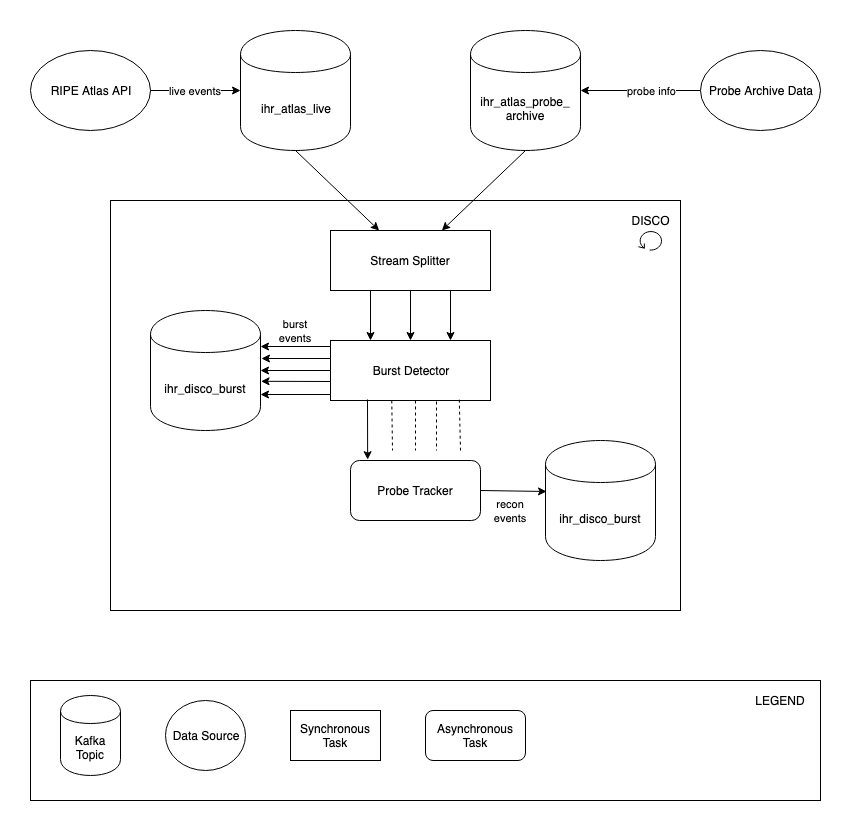

The diagram above was exported from draw.io. Its source (the exported page's mxGraphModel, read from the mxfile embedded in the PNG):
<mxGraphModel dx="1722" dy="949" grid="1" gridSize="10" guides="1" tooltips="1" connect="1" arrows="1" fold="1" page="1" pageScale="1" pageWidth="850" pageHeight="1100" math="0" shadow="0">
  <root>
    <mxCell id="0" />
    <mxCell id="1" parent="0" />
    <mxCell id="qoSHViPSiutyyFDTh64s-70" value="" style="rounded=0;whiteSpace=wrap;html=1;" vertex="1" parent="1">
      <mxGeometry x="80" y="670" width="790" height="120" as="geometry" />
    </mxCell>
    <mxCell id="qoSHViPSiutyyFDTh64s-11" value="" style="rounded=0;whiteSpace=wrap;html=1;" vertex="1" parent="1">
      <mxGeometry x="160" y="190" width="570" height="410" as="geometry" />
    </mxCell>
    <mxCell id="qoSHViPSiutyyFDTh64s-1" value="RIPE Atlas API" style="ellipse;whiteSpace=wrap;html=1;" vertex="1" parent="1">
      <mxGeometry x="80" y="40" width="120" height="80" as="geometry" />
    </mxCell>
    <mxCell id="qoSHViPSiutyyFDTh64s-2" value="Probe Archive Data" style="ellipse;whiteSpace=wrap;html=1;" vertex="1" parent="1">
      <mxGeometry x="750" y="40" width="120" height="80" as="geometry" />
    </mxCell>
    <mxCell id="qoSHViPSiutyyFDTh64s-3" value="ihr_atlas_live" style="shape=cylinder;whiteSpace=wrap;html=1;boundedLbl=1;backgroundOutline=1;" vertex="1" parent="1">
      <mxGeometry x="290" y="20" width="110" height="120" as="geometry" />
    </mxCell>
    <mxCell id="qoSHViPSiutyyFDTh64s-4" value="ihr_atlas_probe_&lt;br&gt;archive" style="shape=cylinder;whiteSpace=wrap;html=1;boundedLbl=1;backgroundOutline=1;" vertex="1" parent="1">
      <mxGeometry x="520" y="20" width="110" height="120" as="geometry" />
    </mxCell>
    <mxCell id="qoSHViPSiutyyFDTh64s-5" value="live events" style="endArrow=classic;html=1;exitX=1;exitY=0.5;exitDx=0;exitDy=0;" edge="1" parent="1" source="qoSHViPSiutyyFDTh64s-1" target="qoSHViPSiutyyFDTh64s-3">
      <mxGeometry width="50" height="50" relative="1" as="geometry">
        <mxPoint x="80" y="390" as="sourcePoint" />
        <mxPoint x="130" y="340" as="targetPoint" />
      </mxGeometry>
    </mxCell>
    <mxCell id="qoSHViPSiutyyFDTh64s-6" value="" style="endArrow=classic;html=1;entryX=1;entryY=0.5;entryDx=0;entryDy=0;" edge="1" parent="1" target="qoSHViPSiutyyFDTh64s-4">
      <mxGeometry width="50" height="50" relative="1" as="geometry">
        <mxPoint x="750" y="80" as="sourcePoint" />
        <mxPoint x="260" y="280" as="targetPoint" />
      </mxGeometry>
    </mxCell>
    <mxCell id="qoSHViPSiutyyFDTh64s-7" value="&lt;font style=&quot;font-size: 11px&quot;&gt;probe info&lt;/font&gt;" style="text;html=1;resizable=0;points=[];align=center;verticalAlign=middle;labelBackgroundColor=#ffffff;" vertex="1" connectable="0" parent="qoSHViPSiutyyFDTh64s-6">
      <mxGeometry x="-0.0222" y="4" relative="1" as="geometry">
        <mxPoint x="9" y="-4" as="offset" />
      </mxGeometry>
    </mxCell>
    <mxCell id="qoSHViPSiutyyFDTh64s-9" value="Stream Splitter" style="rounded=0;whiteSpace=wrap;html=1;" vertex="1" parent="1">
      <mxGeometry x="380" y="220" width="160" height="60" as="geometry" />
    </mxCell>
    <mxCell id="qoSHViPSiutyyFDTh64s-10" value="Burst Detector" style="rounded=0;whiteSpace=wrap;html=1;" vertex="1" parent="1">
      <mxGeometry x="380" y="330" width="160" height="60" as="geometry" />
    </mxCell>
    <mxCell id="qoSHViPSiutyyFDTh64s-12" value="" style="endArrow=classic;html=1;exitX=0.25;exitY=1;exitDx=0;exitDy=0;entryX=0.25;entryY=0;entryDx=0;entryDy=0;" edge="1" parent="1" source="qoSHViPSiutyyFDTh64s-9" target="qoSHViPSiutyyFDTh64s-10">
      <mxGeometry width="50" height="50" relative="1" as="geometry">
        <mxPoint x="380" y="340" as="sourcePoint" />
        <mxPoint x="412" y="330" as="targetPoint" />
      </mxGeometry>
    </mxCell>
    <mxCell id="qoSHViPSiutyyFDTh64s-13" value="" style="endArrow=classic;html=1;exitX=0.5;exitY=1;exitDx=0;exitDy=0;entryX=0.5;entryY=0;entryDx=0;entryDy=0;" edge="1" parent="1" source="qoSHViPSiutyyFDTh64s-9" target="qoSHViPSiutyyFDTh64s-10">
      <mxGeometry width="50" height="50" relative="1" as="geometry">
        <mxPoint x="442" y="282" as="sourcePoint" />
        <mxPoint x="442" y="330" as="targetPoint" />
      </mxGeometry>
    </mxCell>
    <mxCell id="qoSHViPSiutyyFDTh64s-15" value="" style="endArrow=classic;html=1;entryX=0.75;entryY=0;entryDx=0;entryDy=0;" edge="1" parent="1" target="qoSHViPSiutyyFDTh64s-10">
      <mxGeometry width="50" height="50" relative="1" as="geometry">
        <mxPoint x="500" y="280" as="sourcePoint" />
        <mxPoint x="462" y="350" as="targetPoint" />
      </mxGeometry>
    </mxCell>
    <mxCell id="qoSHViPSiutyyFDTh64s-16" value="ihr_disco_burst" style="shape=cylinder;whiteSpace=wrap;html=1;boundedLbl=1;backgroundOutline=1;" vertex="1" parent="1">
      <mxGeometry x="200" y="300" width="110" height="120" as="geometry" />
    </mxCell>
    <mxCell id="qoSHViPSiutyyFDTh64s-36" value="Probe Tracker" style="rounded=1;whiteSpace=wrap;html=1;" vertex="1" parent="1">
      <mxGeometry x="400" y="450" width="130" height="60" as="geometry" />
    </mxCell>
    <mxCell id="qoSHViPSiutyyFDTh64s-37" value="" style="endArrow=classic;html=1;entryX=1;entryY=0.3;entryDx=0;entryDy=0;fontStyle=1" edge="1" parent="1" target="qoSHViPSiutyyFDTh64s-16">
      <mxGeometry width="50" height="50" relative="1" as="geometry">
        <mxPoint x="380" y="336" as="sourcePoint" />
        <mxPoint x="380" y="340" as="targetPoint" />
      </mxGeometry>
    </mxCell>
    <mxCell id="qoSHViPSiutyyFDTh64s-38" value="" style="endArrow=classic;html=1;" edge="1" parent="1">
      <mxGeometry width="50" height="50" relative="1" as="geometry">
        <mxPoint x="380" y="348" as="sourcePoint" />
        <mxPoint x="311" y="348" as="targetPoint" />
      </mxGeometry>
    </mxCell>
    <mxCell id="qoSHViPSiutyyFDTh64s-39" value="" style="endArrow=classic;html=1;entryX=1;entryY=0.5;entryDx=0;entryDy=0;" edge="1" parent="1" target="qoSHViPSiutyyFDTh64s-16">
      <mxGeometry width="50" height="50" relative="1" as="geometry">
        <mxPoint x="380" y="360" as="sourcePoint" />
        <mxPoint x="321" y="358" as="targetPoint" />
      </mxGeometry>
    </mxCell>
    <mxCell id="qoSHViPSiutyyFDTh64s-40" value="" style="endArrow=classic;html=1;entryX=1.005;entryY=0.59;entryDx=0;entryDy=0;entryPerimeter=0;" edge="1" parent="1" target="qoSHViPSiutyyFDTh64s-16">
      <mxGeometry width="50" height="50" relative="1" as="geometry">
        <mxPoint x="380" y="371" as="sourcePoint" />
        <mxPoint x="331" y="368" as="targetPoint" />
      </mxGeometry>
    </mxCell>
    <mxCell id="qoSHViPSiutyyFDTh64s-41" value="" style="endArrow=classic;html=1;entryX=1;entryY=0.7;entryDx=0;entryDy=0;" edge="1" parent="1" target="qoSHViPSiutyyFDTh64s-16">
      <mxGeometry width="50" height="50" relative="1" as="geometry">
        <mxPoint x="380" y="384" as="sourcePoint" />
        <mxPoint x="341" y="378" as="targetPoint" />
      </mxGeometry>
    </mxCell>
    <mxCell id="qoSHViPSiutyyFDTh64s-42" value="" style="endArrow=classic;html=1;entryX=0.132;entryY=-0.014;entryDx=0;entryDy=0;entryPerimeter=0;" edge="1" parent="1" target="qoSHViPSiutyyFDTh64s-36">
      <mxGeometry width="50" height="50" relative="1" as="geometry">
        <mxPoint x="417" y="389" as="sourcePoint" />
        <mxPoint x="450" y="400" as="targetPoint" />
      </mxGeometry>
    </mxCell>
    <mxCell id="qoSHViPSiutyyFDTh64s-50" value="" style="endArrow=none;dashed=1;html=1;" edge="1" parent="1">
      <mxGeometry width="50" height="50" relative="1" as="geometry">
        <mxPoint x="465" y="390" as="sourcePoint" />
        <mxPoint x="465" y="440" as="targetPoint" />
      </mxGeometry>
    </mxCell>
    <mxCell id="qoSHViPSiutyyFDTh64s-53" value="" style="endArrow=none;dashed=1;html=1;exitX=0.383;exitY=1;exitDx=0;exitDy=0;exitPerimeter=0;" edge="1" parent="1" source="qoSHViPSiutyyFDTh64s-10">
      <mxGeometry width="50" height="50" relative="1" as="geometry">
        <mxPoint x="537.2000000000003" y="440" as="sourcePoint" />
        <mxPoint x="442" y="440" as="targetPoint" />
      </mxGeometry>
    </mxCell>
    <mxCell id="qoSHViPSiutyyFDTh64s-54" value="" style="endArrow=none;dashed=1;html=1;" edge="1" parent="1">
      <mxGeometry width="50" height="50" relative="1" as="geometry">
        <mxPoint x="486" y="391" as="sourcePoint" />
        <mxPoint x="486" y="440" as="targetPoint" />
      </mxGeometry>
    </mxCell>
    <mxCell id="qoSHViPSiutyyFDTh64s-55" value="" style="endArrow=none;dashed=1;html=1;exitX=0.805;exitY=0.986;exitDx=0;exitDy=0;exitPerimeter=0;" edge="1" parent="1" source="qoSHViPSiutyyFDTh64s-10">
      <mxGeometry width="50" height="50" relative="1" as="geometry">
        <mxPoint x="485" y="410" as="sourcePoint" />
        <mxPoint x="510" y="440" as="targetPoint" />
      </mxGeometry>
    </mxCell>
    <mxCell id="qoSHViPSiutyyFDTh64s-56" value="DISCO" style="text;html=1;strokeColor=none;fillColor=none;align=center;verticalAlign=middle;whiteSpace=wrap;rounded=0;" vertex="1" parent="1">
      <mxGeometry x="680" y="200" width="40" height="20" as="geometry" />
    </mxCell>
    <mxCell id="qoSHViPSiutyyFDTh64s-58" value="" style="shape=mxgraph.bpmn.loop;html=1;outlineConnect=0;" vertex="1" parent="1">
      <mxGeometry x="688" y="220" width="24" height="20" as="geometry" />
    </mxCell>
    <mxCell id="qoSHViPSiutyyFDTh64s-59" value="" style="endArrow=classic;html=1;exitX=0.5;exitY=1;exitDx=0;exitDy=0;" edge="1" parent="1" source="qoSHViPSiutyyFDTh64s-3" target="qoSHViPSiutyyFDTh64s-9">
      <mxGeometry width="50" height="50" relative="1" as="geometry">
        <mxPoint x="390" y="220" as="sourcePoint" />
        <mxPoint x="440" y="170" as="targetPoint" />
      </mxGeometry>
    </mxCell>
    <mxCell id="qoSHViPSiutyyFDTh64s-60" value="" style="endArrow=classic;html=1;exitX=0.5;exitY=1;exitDx=0;exitDy=0;" edge="1" parent="1" source="qoSHViPSiutyyFDTh64s-4" target="qoSHViPSiutyyFDTh64s-9">
      <mxGeometry width="50" height="50" relative="1" as="geometry">
        <mxPoint x="550" y="180" as="sourcePoint" />
        <mxPoint x="600" y="130" as="targetPoint" />
      </mxGeometry>
    </mxCell>
    <mxCell id="qoSHViPSiutyyFDTh64s-62" value="&lt;font style=&quot;font-size: 11px&quot;&gt;burst events&lt;/font&gt;" style="text;html=1;strokeColor=none;fillColor=none;align=center;verticalAlign=middle;whiteSpace=wrap;rounded=0;" vertex="1" parent="1">
      <mxGeometry x="325" y="310" width="40" height="20" as="geometry" />
    </mxCell>
    <mxCell id="qoSHViPSiutyyFDTh64s-63" value="ihr_disco_burst" style="shape=cylinder;whiteSpace=wrap;html=1;boundedLbl=1;backgroundOutline=1;" vertex="1" parent="1">
      <mxGeometry x="595" y="430" width="110" height="120" as="geometry" />
    </mxCell>
    <mxCell id="qoSHViPSiutyyFDTh64s-64" value="" style="endArrow=classic;html=1;exitX=1;exitY=0.5;exitDx=0;exitDy=0;" edge="1" parent="1" source="qoSHViPSiutyyFDTh64s-36">
      <mxGeometry width="50" height="50" relative="1" as="geometry">
        <mxPoint x="540" y="510" as="sourcePoint" />
        <mxPoint x="596" y="481" as="targetPoint" />
      </mxGeometry>
    </mxCell>
    <mxCell id="qoSHViPSiutyyFDTh64s-65" value="&lt;font style=&quot;font-size: 11px&quot;&gt;recon events&lt;/font&gt;" style="text;html=1;strokeColor=none;fillColor=none;align=center;verticalAlign=middle;whiteSpace=wrap;rounded=0;" vertex="1" parent="1">
      <mxGeometry x="540" y="490" width="40" height="20" as="geometry" />
    </mxCell>
    <mxCell id="qoSHViPSiutyyFDTh64s-66" value="Kafka Topic" style="shape=cylinder;whiteSpace=wrap;html=1;boundedLbl=1;backgroundOutline=1;" vertex="1" parent="1">
      <mxGeometry x="110" y="685" width="60" height="80" as="geometry" />
    </mxCell>
    <mxCell id="qoSHViPSiutyyFDTh64s-67" value="Data Source" style="ellipse;whiteSpace=wrap;html=1;" vertex="1" parent="1">
      <mxGeometry x="215" y="690" width="80" height="70" as="geometry" />
    </mxCell>
    <mxCell id="qoSHViPSiutyyFDTh64s-68" value="Synchronous Task" style="rounded=0;whiteSpace=wrap;html=1;" vertex="1" parent="1">
      <mxGeometry x="340" y="700" width="90" height="50" as="geometry" />
    </mxCell>
    <mxCell id="qoSHViPSiutyyFDTh64s-69" value="Asynchronous Task" style="rounded=1;whiteSpace=wrap;html=1;" vertex="1" parent="1">
      <mxGeometry x="475" y="700" width="100" height="50" as="geometry" />
    </mxCell>
    <mxCell id="qoSHViPSiutyyFDTh64s-71" value="LEGEND" style="text;html=1;strokeColor=none;fillColor=none;align=center;verticalAlign=middle;whiteSpace=wrap;rounded=0;" vertex="1" parent="1">
      <mxGeometry x="809.5" y="680" width="40" height="20" as="geometry" />
    </mxCell>
  </root>
</mxGraphModel>